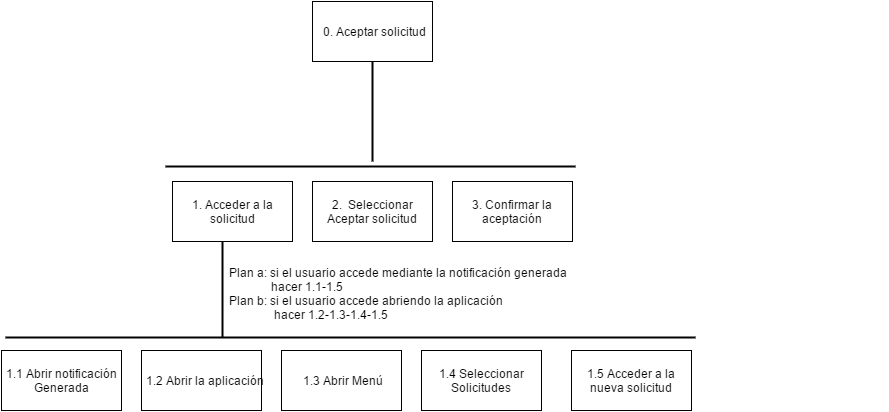

The diagram above was exported from draw.io. Its source (the exported page's mxGraphModel, read from the mxfile embedded in the PNG):
<mxGraphModel dx="1042" dy="554" grid="1" gridSize="10" guides="1" tooltips="1" connect="1" arrows="1" fold="1" page="1" pageScale="1" pageWidth="826" pageHeight="1169" math="0" shadow="0">
  <root>
    <mxCell id="0" />
    <mxCell id="1" parent="0" />
    <mxCell id="20eb06046de35004-2" value="0. Aceptar solicitud&lt;br&gt;" style="whiteSpace=wrap;html=1;" vertex="1" parent="1">
      <mxGeometry x="327" y="40" width="120" height="60" as="geometry" />
    </mxCell>
    <mxCell id="20eb06046de35004-3" value="1. Acceder a la solicitud&lt;br&gt;" style="whiteSpace=wrap;html=1;" vertex="1" parent="1">
      <mxGeometry x="187" y="220" width="120" height="60" as="geometry" />
    </mxCell>
    <mxCell id="20eb06046de35004-4" value="" style="line;strokeWidth=2;direction=south;html=1;" vertex="1" parent="1">
      <mxGeometry x="382" y="100" width="10" height="100" as="geometry" />
    </mxCell>
    <mxCell id="20eb06046de35004-5" value="" style="line;strokeWidth=2;html=1;" vertex="1" parent="1">
      <mxGeometry x="180" y="200" width="410" height="10" as="geometry" />
    </mxCell>
    <mxCell id="20eb06046de35004-6" value="2. &amp;nbsp;Seleccionar Aceptar solicitud&lt;br&gt;" style="whiteSpace=wrap;html=1;" vertex="1" parent="1">
      <mxGeometry x="327" y="220" width="120" height="60" as="geometry" />
    </mxCell>
    <mxCell id="20eb06046de35004-7" value="3. Confirmar la aceptación&lt;br&gt;" style="whiteSpace=wrap;html=1;" vertex="1" parent="1">
      <mxGeometry x="467" y="220" width="120" height="60" as="geometry" />
    </mxCell>
    <mxCell id="20eb06046de35004-12" value="1.1 Abrir notificación Generada&lt;br&gt;" style="whiteSpace=wrap;html=1;" vertex="1" parent="1">
      <mxGeometry x="16" y="389" width="120" height="60" as="geometry" />
    </mxCell>
    <mxCell id="20eb06046de35004-13" value="1.2 Abrir la aplicación&lt;br&gt;" style="whiteSpace=wrap;html=1;" vertex="1" parent="1">
      <mxGeometry x="156" y="389" width="120" height="60" as="geometry" />
    </mxCell>
    <mxCell id="20eb06046de35004-14" value="1.3 Abrir Menú&lt;br&gt;" style="whiteSpace=wrap;html=1;" vertex="1" parent="1">
      <mxGeometry x="296" y="389" width="120" height="60" as="geometry" />
    </mxCell>
    <mxCell id="20eb06046de35004-15" value="1.4 Seleccionar Solicitudes&lt;br&gt;" style="whiteSpace=wrap;html=1;" vertex="1" parent="1">
      <mxGeometry x="436" y="389" width="120" height="60" as="geometry" />
    </mxCell>
    <mxCell id="20eb06046de35004-16" value="1.5 Acceder a la nueva solicitud" style="whiteSpace=wrap;html=1;" vertex="1" parent="1">
      <mxGeometry x="586" y="389" width="120" height="60" as="geometry" />
    </mxCell>
    <mxCell id="20eb06046de35004-19" value="" style="line;strokeWidth=2;direction=south;html=1;" vertex="1" parent="1">
      <mxGeometry x="232" y="280" width="10" height="96" as="geometry" />
    </mxCell>
    <mxCell id="20eb06046de35004-20" value="" style="line;strokeWidth=2;html=1;" vertex="1" parent="1">
      <mxGeometry x="20" y="371" width="690" height="10" as="geometry" />
    </mxCell>
    <mxCell id="20eb06046de35004-25" value="Plan a: si el usuario accede mediante la notificación generada&lt;div&gt;&amp;nbsp; &amp;nbsp; &amp;nbsp; &amp;nbsp; &amp;nbsp; &amp;nbsp; &amp;nbsp; hacer 1.1-1.5 &amp;nbsp; &amp;nbsp;&lt;div&gt;Plan b: si el usuario accede abriendo la aplicación&lt;/div&gt;&lt;/div&gt;&lt;div&gt;&amp;nbsp; &amp;nbsp; &amp;nbsp; &amp;nbsp; &amp;nbsp; &amp;nbsp; &amp;nbsp; &amp;nbsp;hacer 1.2-1.3-1.4-1.5&lt;/div&gt;" style="text;html=1;" vertex="1" parent="1">
      <mxGeometry x="242" y="298" width="660" height="30" as="geometry" />
    </mxCell>
  </root>
</mxGraphModel>